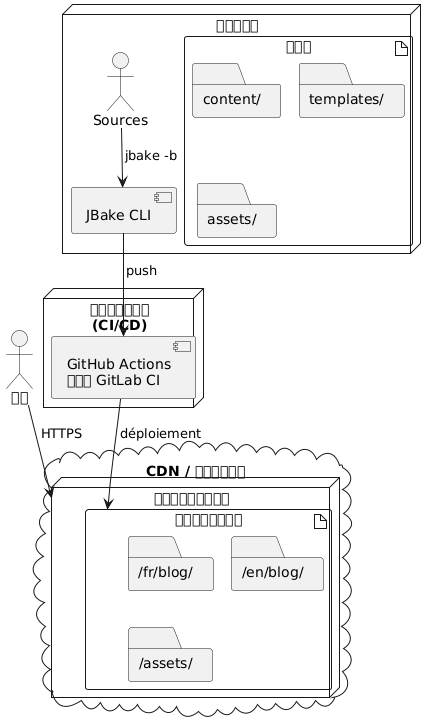

The diagram above was rendered by PlantUML. Its source (embedded in the PNG):
@startuml
node "開発マシン" {
  artifact "ソース" {
    folder "content/"
    folder "templates/"
    folder "assets/"
  }

  component "JBake CLI" as jbake

  Sources --> jbake : jbake -b
}

node "ビルドサーバー\n(CI/CD)" {
  component "GitHub Actions\nまたは GitLab CI" as ci

  jbake --> ci : push
}

cloud "CDN / ホスティング" {
  node "静的ウェブサーバー" {
    artifact "生成されたサイト" {
      folder "/fr/blog/"
      folder "/en/blog/"
      folder "/assets/"
    }
  }
}

ci --> "生成されたサイト" : déploiement

actor "読者" as users

users --> "静的ウェブサーバー" : HTTPS
@enduml